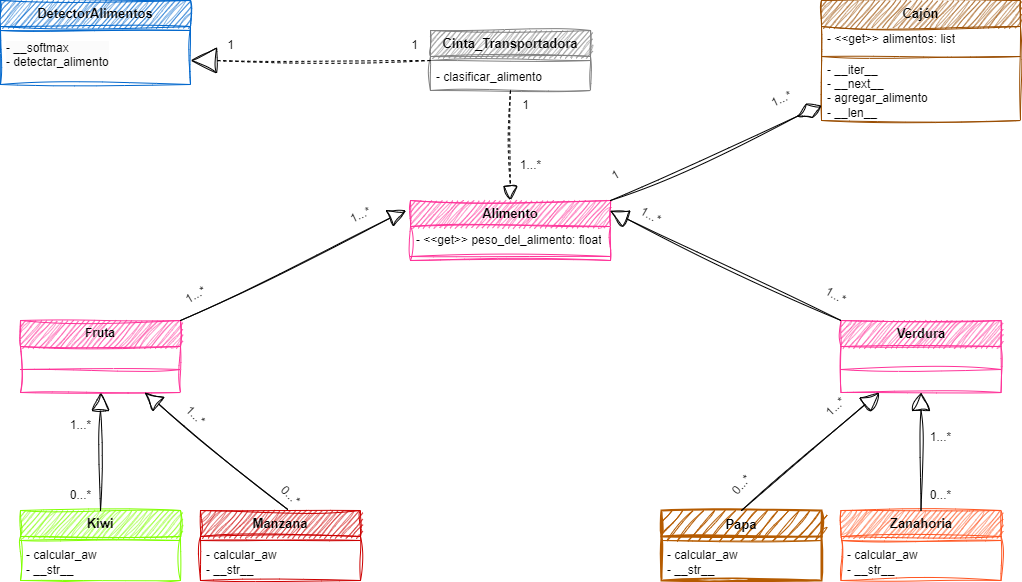

The diagram above was exported from draw.io. Its source (the exported page's mxGraphModel, read from the mxfile embedded in the PNG):
<mxGraphModel dx="1216" dy="499" grid="1" gridSize="10" guides="1" tooltips="1" connect="1" arrows="1" fold="1" page="1" pageScale="1.5" pageWidth="1169" pageHeight="826" background="none" math="0" shadow="0">
  <root>
    <mxCell id="0" style=";html=1;" />
    <mxCell id="1" style=";html=1;" parent="0" />
    <mxCell id="CoqGPW_LLS2zEvc1RFpG-5" value="&lt;font style=&quot;font-size: 13px;&quot;&gt;Alimento&lt;/font&gt;" style="swimlane;fontStyle=1;align=center;verticalAlign=middle;childLayout=stackLayout;horizontal=1;startSize=26;horizontalStack=0;resizeParent=1;resizeParentMax=0;resizeLast=0;collapsible=1;marginBottom=0;whiteSpace=wrap;html=1;fillColor=#FF3399;strokeColor=#FF3399;sketch=1;curveFitting=1;jiggle=2;" parent="1" vertex="1">
      <mxGeometry x="550" y="360" width="200" height="60" as="geometry" />
    </mxCell>
    <mxCell id="YSZzrmniR2Ds4qireLnC-23" value="- &amp;lt;&amp;lt;get&amp;gt;&amp;gt; peso_del_alimento: float" style="text;strokeColor=none;fillColor=none;align=left;verticalAlign=top;spacingLeft=4;spacingRight=4;overflow=hidden;rotatable=0;points=[[0,0.5],[1,0.5]];portConstraint=eastwest;whiteSpace=wrap;html=1;sketch=1;curveFitting=1;jiggle=2;" parent="CoqGPW_LLS2zEvc1RFpG-5" vertex="1">
      <mxGeometry y="26" width="200" height="26" as="geometry" />
    </mxCell>
    <mxCell id="CoqGPW_LLS2zEvc1RFpG-7" value="" style="line;strokeWidth=1;fillColor=none;align=left;verticalAlign=middle;spacingTop=-1;spacingLeft=3;spacingRight=3;rotatable=0;labelPosition=right;points=[];portConstraint=eastwest;strokeColor=inherit;sketch=1;curveFitting=1;jiggle=2;" parent="CoqGPW_LLS2zEvc1RFpG-5" vertex="1">
      <mxGeometry y="52" width="200" height="8" as="geometry" />
    </mxCell>
    <mxCell id="CoqGPW_LLS2zEvc1RFpG-9" value="&lt;font style=&quot;font-size: 13px;&quot;&gt;Cajón&lt;/font&gt;" style="swimlane;fontStyle=1;align=center;verticalAlign=middle;childLayout=stackLayout;horizontal=1;startSize=26;horizontalStack=0;resizeParent=1;resizeParentMax=0;resizeLast=0;collapsible=1;marginBottom=0;whiteSpace=wrap;html=1;fillColor=#994C00;strokeColor=#994C00;sketch=1;curveFitting=1;jiggle=2;" parent="1" vertex="1">
      <mxGeometry x="961" y="160" width="199" height="120" as="geometry" />
    </mxCell>
    <mxCell id="CoqGPW_LLS2zEvc1RFpG-10" value="- &amp;lt;&amp;lt;get&amp;gt;&amp;gt; alimentos: list" style="text;strokeColor=none;fillColor=none;align=left;verticalAlign=middle;spacingLeft=4;spacingRight=4;overflow=hidden;rotatable=0;points=[[0,0.5],[1,0.5]];portConstraint=eastwest;whiteSpace=wrap;html=1;sketch=1;curveFitting=1;jiggle=2;" parent="CoqGPW_LLS2zEvc1RFpG-9" vertex="1">
      <mxGeometry y="26" width="199" height="26" as="geometry" />
    </mxCell>
    <mxCell id="CoqGPW_LLS2zEvc1RFpG-11" value="" style="line;strokeWidth=1;fillColor=none;align=left;verticalAlign=middle;spacingTop=-1;spacingLeft=3;spacingRight=3;rotatable=0;labelPosition=right;points=[];portConstraint=eastwest;strokeColor=inherit;sketch=1;curveFitting=1;jiggle=2;" parent="CoqGPW_LLS2zEvc1RFpG-9" vertex="1">
      <mxGeometry y="52" width="199" height="8" as="geometry" />
    </mxCell>
    <mxCell id="CoqGPW_LLS2zEvc1RFpG-12" value="- __iter__&lt;br&gt;- __next__&lt;br&gt;- agregar_alimento&lt;br&gt;- __len__" style="text;strokeColor=none;fillColor=none;align=left;verticalAlign=middle;spacingLeft=4;spacingRight=4;overflow=hidden;rotatable=0;points=[[0,0.5],[1,0.5]];portConstraint=eastwest;whiteSpace=wrap;html=1;sketch=1;curveFitting=1;jiggle=2;" parent="CoqGPW_LLS2zEvc1RFpG-9" vertex="1">
      <mxGeometry y="60" width="199" height="60" as="geometry" />
    </mxCell>
    <mxCell id="CoqGPW_LLS2zEvc1RFpG-13" value="&lt;font style=&quot;font-size: 13px;&quot;&gt;Cinta_Transportadora&lt;/font&gt;" style="swimlane;fontStyle=1;align=center;verticalAlign=middle;childLayout=stackLayout;horizontal=1;startSize=26;horizontalStack=0;resizeParent=1;resizeParentMax=0;resizeLast=0;collapsible=1;marginBottom=0;whiteSpace=wrap;html=1;fillColor=#808080;strokeColor=#808080;sketch=1;curveFitting=1;jiggle=2;" parent="1" vertex="1">
      <mxGeometry x="570" y="190" width="160" height="60" as="geometry" />
    </mxCell>
    <mxCell id="CoqGPW_LLS2zEvc1RFpG-15" value="" style="line;strokeWidth=1;fillColor=none;align=left;verticalAlign=middle;spacingTop=-1;spacingLeft=3;spacingRight=3;rotatable=0;labelPosition=right;points=[];portConstraint=eastwest;strokeColor=inherit;sketch=1;curveFitting=1;jiggle=2;" parent="CoqGPW_LLS2zEvc1RFpG-13" vertex="1">
      <mxGeometry y="26" width="160" height="8" as="geometry" />
    </mxCell>
    <mxCell id="CoqGPW_LLS2zEvc1RFpG-16" value="- clasificar_alimento" style="text;strokeColor=none;fillColor=none;align=left;verticalAlign=middle;spacingLeft=4;spacingRight=4;overflow=hidden;rotatable=0;points=[[0,0.5],[1,0.5]];portConstraint=eastwest;whiteSpace=wrap;html=1;sketch=1;curveFitting=1;jiggle=2;" parent="CoqGPW_LLS2zEvc1RFpG-13" vertex="1">
      <mxGeometry y="34" width="160" height="26" as="geometry" />
    </mxCell>
    <mxCell id="CoqGPW_LLS2zEvc1RFpG-32" value="Fruta" style="swimlane;fontStyle=1;align=center;verticalAlign=middle;childLayout=stackLayout;horizontal=1;startSize=26;horizontalStack=0;resizeParent=1;resizeParentMax=0;resizeLast=0;collapsible=1;marginBottom=0;whiteSpace=wrap;html=1;fillColor=#FF3399;strokeColor=#FF3399;sketch=1;curveFitting=1;jiggle=2;" parent="1" vertex="1">
      <mxGeometry x="160" y="480" width="160" height="72" as="geometry" />
    </mxCell>
    <mxCell id="CoqGPW_LLS2zEvc1RFpG-34" value="" style="line;strokeWidth=1;fillColor=none;align=left;verticalAlign=middle;spacingTop=-1;spacingLeft=3;spacingRight=3;rotatable=0;labelPosition=right;points=[];portConstraint=eastwest;strokeColor=inherit;sketch=1;curveFitting=1;jiggle=2;" parent="CoqGPW_LLS2zEvc1RFpG-32" vertex="1">
      <mxGeometry y="26" width="160" height="46" as="geometry" />
    </mxCell>
    <mxCell id="CoqGPW_LLS2zEvc1RFpG-36" value="&lt;font style=&quot;font-size: 13px;&quot;&gt;Verdura&lt;/font&gt;" style="swimlane;fontStyle=1;align=center;verticalAlign=middle;childLayout=stackLayout;horizontal=1;startSize=26;horizontalStack=0;resizeParent=1;resizeParentMax=0;resizeLast=0;collapsible=1;marginBottom=0;whiteSpace=wrap;html=1;fillColor=#FF3399;strokeColor=#FF3399;sketch=1;curveFitting=1;jiggle=2;" parent="1" vertex="1">
      <mxGeometry x="980.5" y="480" width="160" height="72" as="geometry" />
    </mxCell>
    <mxCell id="CoqGPW_LLS2zEvc1RFpG-38" value="" style="line;strokeWidth=1;fillColor=none;align=left;verticalAlign=middle;spacingTop=-1;spacingLeft=3;spacingRight=3;rotatable=0;labelPosition=right;points=[];portConstraint=eastwest;strokeColor=inherit;sketch=1;curveFitting=1;jiggle=2;" parent="CoqGPW_LLS2zEvc1RFpG-36" vertex="1">
      <mxGeometry y="26" width="160" height="46" as="geometry" />
    </mxCell>
    <mxCell id="CoqGPW_LLS2zEvc1RFpG-41" value="" style="endArrow=block;endSize=16;endFill=0;html=1;rounded=0;entryX=-0.022;entryY=0.163;entryDx=0;entryDy=0;entryPerimeter=0;exitX=1;exitY=0;exitDx=0;exitDy=0;sketch=1;curveFitting=1;jiggle=2;" parent="1" source="CoqGPW_LLS2zEvc1RFpG-32" target="CoqGPW_LLS2zEvc1RFpG-5" edge="1">
      <mxGeometry width="160" relative="1" as="geometry">
        <mxPoint x="395.96" y="555" as="sourcePoint" />
        <mxPoint x="484.0399999999999" y="480.7139999999999" as="targetPoint" />
      </mxGeometry>
    </mxCell>
    <mxCell id="CoqGPW_LLS2zEvc1RFpG-51" value="" style="endArrow=block;endFill=0;endSize=24;html=1;rounded=0;entryX=1;entryY=0.5;entryDx=0;entryDy=0;exitX=0;exitY=0.5;exitDx=0;exitDy=0;sketch=1;curveFitting=1;jiggle=2;dashed=1;" parent="1" source="CoqGPW_LLS2zEvc1RFpG-13" edge="1">
      <mxGeometry width="160" relative="1" as="geometry">
        <mxPoint x="540.0000000000002" y="202.40614999304302" as="sourcePoint" />
        <mxPoint x="330" y="220" as="targetPoint" />
      </mxGeometry>
    </mxCell>
    <mxCell id="YSZzrmniR2Ds4qireLnC-1" value="&lt;font style=&quot;font-size: 13px;&quot;&gt;Manzana&lt;/font&gt;" style="swimlane;fontStyle=1;align=center;verticalAlign=middle;childLayout=stackLayout;horizontal=1;startSize=26;horizontalStack=0;resizeParent=1;resizeParentMax=0;resizeLast=0;collapsible=1;marginBottom=0;whiteSpace=wrap;html=1;fillColor=#CC0000;strokeColor=#CC0000;sketch=1;curveFitting=1;jiggle=2;" parent="1" vertex="1">
      <mxGeometry x="340" y="670" width="160" height="70" as="geometry" />
    </mxCell>
    <mxCell id="YSZzrmniR2Ds4qireLnC-3" value="" style="line;strokeWidth=1;fillColor=none;align=left;verticalAlign=middle;spacingTop=-1;spacingLeft=3;spacingRight=3;rotatable=0;labelPosition=right;points=[];portConstraint=eastwest;strokeColor=inherit;sketch=1;curveFitting=1;jiggle=2;" parent="YSZzrmniR2Ds4qireLnC-1" vertex="1">
      <mxGeometry y="26" width="160" height="8" as="geometry" />
    </mxCell>
    <mxCell id="YSZzrmniR2Ds4qireLnC-4" value="- calcular_aw&lt;br style=&quot;border-color: var(--border-color);&quot;&gt;- __str__" style="text;strokeColor=none;fillColor=none;align=left;verticalAlign=middle;spacingLeft=4;spacingRight=4;overflow=hidden;rotatable=0;points=[[0,0.5],[1,0.5]];portConstraint=eastwest;whiteSpace=wrap;html=1;sketch=1;curveFitting=1;jiggle=2;" parent="YSZzrmniR2Ds4qireLnC-1" vertex="1">
      <mxGeometry y="34" width="160" height="36" as="geometry" />
    </mxCell>
    <mxCell id="YSZzrmniR2Ds4qireLnC-5" value="&lt;font style=&quot;font-size: 13px;&quot;&gt;Kiwi&lt;/font&gt;" style="swimlane;fontStyle=1;align=center;verticalAlign=middle;childLayout=stackLayout;horizontal=1;startSize=26;horizontalStack=0;resizeParent=1;resizeParentMax=0;resizeLast=0;collapsible=1;marginBottom=0;whiteSpace=wrap;html=1;fillColor=#80FF00;strokeColor=#80FF00;sketch=1;curveFitting=1;jiggle=2;" parent="1" vertex="1">
      <mxGeometry x="160" y="670" width="160" height="70" as="geometry" />
    </mxCell>
    <mxCell id="YSZzrmniR2Ds4qireLnC-7" value="" style="line;strokeWidth=1;fillColor=none;align=left;verticalAlign=middle;spacingTop=-1;spacingLeft=3;spacingRight=3;rotatable=0;labelPosition=right;points=[];portConstraint=eastwest;strokeColor=inherit;sketch=1;curveFitting=1;jiggle=2;" parent="YSZzrmniR2Ds4qireLnC-5" vertex="1">
      <mxGeometry y="26" width="160" height="8" as="geometry" />
    </mxCell>
    <mxCell id="YSZzrmniR2Ds4qireLnC-8" value="- calcular_aw&lt;br&gt;- __str__" style="text;strokeColor=none;fillColor=none;align=left;verticalAlign=middle;spacingLeft=4;spacingRight=4;overflow=hidden;rotatable=0;points=[[0,0.5],[1,0.5]];portConstraint=eastwest;whiteSpace=wrap;html=1;sketch=1;curveFitting=1;jiggle=2;" parent="YSZzrmniR2Ds4qireLnC-5" vertex="1">
      <mxGeometry y="34" width="160" height="36" as="geometry" />
    </mxCell>
    <mxCell id="YSZzrmniR2Ds4qireLnC-9" value="&lt;font style=&quot;font-size: 13px;&quot;&gt;Papa&lt;/font&gt;" style="swimlane;fontStyle=1;align=center;verticalAlign=top;childLayout=stackLayout;horizontal=1;startSize=26;horizontalStack=0;resizeParent=1;resizeParentMax=0;resizeLast=0;collapsible=1;marginBottom=0;whiteSpace=wrap;html=1;fillColor=#B55B00;strokeColor=#B55B00;strokeWidth=2;sketch=1;curveFitting=1;jiggle=2;" parent="1" vertex="1">
      <mxGeometry x="801" y="670" width="160" height="70" as="geometry" />
    </mxCell>
    <mxCell id="YSZzrmniR2Ds4qireLnC-11" value="" style="line;strokeWidth=1;fillColor=none;align=left;verticalAlign=middle;spacingTop=-1;spacingLeft=3;spacingRight=3;rotatable=0;labelPosition=right;points=[];portConstraint=eastwest;strokeColor=inherit;sketch=1;curveFitting=1;jiggle=2;" parent="YSZzrmniR2Ds4qireLnC-9" vertex="1">
      <mxGeometry y="26" width="160" height="8" as="geometry" />
    </mxCell>
    <mxCell id="YSZzrmniR2Ds4qireLnC-12" value="- calcular_aw&lt;br style=&quot;border-color: var(--border-color);&quot;&gt;- __str__" style="text;strokeColor=none;fillColor=none;align=left;verticalAlign=middle;spacingLeft=4;spacingRight=4;overflow=hidden;rotatable=0;points=[[0,0.5],[1,0.5]];portConstraint=eastwest;whiteSpace=wrap;html=1;sketch=1;curveFitting=1;jiggle=2;" parent="YSZzrmniR2Ds4qireLnC-9" vertex="1">
      <mxGeometry y="34" width="160" height="36" as="geometry" />
    </mxCell>
    <mxCell id="YSZzrmniR2Ds4qireLnC-13" value="&lt;font style=&quot;font-size: 13px;&quot;&gt;Zanahoria&lt;/font&gt;" style="swimlane;fontStyle=1;align=center;verticalAlign=middle;childLayout=stackLayout;horizontal=1;startSize=26;horizontalStack=0;resizeParent=1;resizeParentMax=0;resizeLast=0;collapsible=1;marginBottom=0;whiteSpace=wrap;html=1;fillColor=#FF5521;strokeColor=#FF5521;sketch=1;curveFitting=1;jiggle=2;" parent="1" vertex="1">
      <mxGeometry x="980.5" y="670" width="160" height="70" as="geometry" />
    </mxCell>
    <mxCell id="YSZzrmniR2Ds4qireLnC-15" value="" style="line;strokeWidth=1;fillColor=none;align=left;verticalAlign=middle;spacingTop=-1;spacingLeft=3;spacingRight=3;rotatable=0;labelPosition=right;points=[];portConstraint=eastwest;strokeColor=inherit;sketch=1;curveFitting=1;jiggle=2;" parent="YSZzrmniR2Ds4qireLnC-13" vertex="1">
      <mxGeometry y="26" width="160" height="8" as="geometry" />
    </mxCell>
    <mxCell id="YSZzrmniR2Ds4qireLnC-16" value="- calcular_aw&lt;br style=&quot;border-color: var(--border-color);&quot;&gt;- __str__" style="text;strokeColor=none;fillColor=none;align=left;verticalAlign=middle;spacingLeft=4;spacingRight=4;overflow=hidden;rotatable=0;points=[[0,0.5],[1,0.5]];portConstraint=eastwest;whiteSpace=wrap;html=1;sketch=1;curveFitting=1;jiggle=2;" parent="YSZzrmniR2Ds4qireLnC-13" vertex="1">
      <mxGeometry y="34" width="160" height="36" as="geometry" />
    </mxCell>
    <mxCell id="YSZzrmniR2Ds4qireLnC-17" value="" style="endArrow=block;endSize=16;endFill=0;html=1;rounded=0;entryX=0.997;entryY=0.172;entryDx=0;entryDy=0;entryPerimeter=0;exitX=0;exitY=0;exitDx=0;exitDy=0;sketch=1;curveFitting=1;jiggle=2;" parent="1" source="CoqGPW_LLS2zEvc1RFpG-36" target="CoqGPW_LLS2zEvc1RFpG-5" edge="1">
      <mxGeometry width="160" relative="1" as="geometry">
        <mxPoint x="840" y="560" as="sourcePoint" />
        <mxPoint x="976" y="419" as="targetPoint" />
      </mxGeometry>
    </mxCell>
    <mxCell id="YSZzrmniR2Ds4qireLnC-18" value="" style="endArrow=block;endSize=16;endFill=0;html=1;rounded=0;exitX=0.5;exitY=0;exitDx=0;exitDy=0;sketch=1;curveFitting=1;jiggle=2;" parent="1" source="YSZzrmniR2Ds4qireLnC-5" target="CoqGPW_LLS2zEvc1RFpG-32" edge="1">
      <mxGeometry width="160" relative="1" as="geometry">
        <mxPoint x="190" y="722" as="sourcePoint" />
        <mxPoint x="326" y="581" as="targetPoint" />
      </mxGeometry>
    </mxCell>
    <mxCell id="YSZzrmniR2Ds4qireLnC-20" value="" style="endArrow=block;endSize=16;endFill=0;html=1;rounded=0;exitX=0.5;exitY=0;exitDx=0;exitDy=0;sketch=1;curveFitting=1;jiggle=2;" parent="1" source="YSZzrmniR2Ds4qireLnC-9" target="CoqGPW_LLS2zEvc1RFpG-36" edge="1">
      <mxGeometry width="160" relative="1" as="geometry">
        <mxPoint x="801" y="721" as="sourcePoint" />
        <mxPoint x="840" y="641" as="targetPoint" />
      </mxGeometry>
    </mxCell>
    <mxCell id="YSZzrmniR2Ds4qireLnC-21" value="" style="endArrow=block;endSize=16;endFill=0;html=1;rounded=0;exitX=0.546;exitY=-0.014;exitDx=0;exitDy=0;exitPerimeter=0;sketch=1;curveFitting=1;jiggle=2;" parent="1" source="YSZzrmniR2Ds4qireLnC-1" target="CoqGPW_LLS2zEvc1RFpG-32" edge="1">
      <mxGeometry width="160" relative="1" as="geometry">
        <mxPoint x="440" y="721" as="sourcePoint" />
        <mxPoint x="479" y="641" as="targetPoint" />
      </mxGeometry>
    </mxCell>
    <mxCell id="YSZzrmniR2Ds4qireLnC-22" value="" style="endArrow=block;endSize=16;endFill=0;html=1;rounded=0;exitX=0.5;exitY=0;exitDx=0;exitDy=0;sketch=1;curveFitting=1;jiggle=2;" parent="1" source="YSZzrmniR2Ds4qireLnC-13" target="CoqGPW_LLS2zEvc1RFpG-36" edge="1">
      <mxGeometry width="160" relative="1" as="geometry">
        <mxPoint x="1062" y="724" as="sourcePoint" />
        <mxPoint x="980" y="646" as="targetPoint" />
      </mxGeometry>
    </mxCell>
    <mxCell id="1DPCd-kY8sun2-mEE1ae-2" value="" style="endArrow=block;dashed=1;endFill=0;endSize=12;html=1;rounded=0;sketch=1;curveFitting=1;jiggle=2;" parent="1" source="CoqGPW_LLS2zEvc1RFpG-13" target="CoqGPW_LLS2zEvc1RFpG-5" edge="1">
      <mxGeometry width="160" relative="1" as="geometry">
        <mxPoint x="620.28" y="246.00199999999998" as="sourcePoint" />
        <mxPoint x="619.72" y="398.78" as="targetPoint" />
      </mxGeometry>
    </mxCell>
    <mxCell id="1DPCd-kY8sun2-mEE1ae-7" value="1" style="text;html=1;align=center;verticalAlign=middle;resizable=0;points=[];autosize=1;strokeColor=none;fillColor=none;sketch=1;curveFitting=1;jiggle=2;" parent="1" vertex="1">
      <mxGeometry x="355" y="190" width="30" height="30" as="geometry" />
    </mxCell>
    <mxCell id="1DPCd-kY8sun2-mEE1ae-8" value="1" style="text;html=1;align=center;verticalAlign=middle;resizable=0;points=[];autosize=1;strokeColor=none;fillColor=none;sketch=1;curveFitting=1;jiggle=2;" parent="1" vertex="1">
      <mxGeometry x="539" y="190" width="30" height="30" as="geometry" />
    </mxCell>
    <mxCell id="1DPCd-kY8sun2-mEE1ae-10" value="1...*" style="text;html=1;align=center;verticalAlign=middle;resizable=0;points=[];autosize=1;strokeColor=none;fillColor=none;sketch=1;curveFitting=1;jiggle=2;rotation=-25;" parent="1" vertex="1">
      <mxGeometry x="901" y="244" width="40" height="30" as="geometry" />
    </mxCell>
    <mxCell id="1DPCd-kY8sun2-mEE1ae-11" value="1" style="text;html=1;align=center;verticalAlign=middle;resizable=0;points=[];autosize=1;strokeColor=none;fillColor=none;sketch=1;curveFitting=1;jiggle=2;" parent="1" vertex="1">
      <mxGeometry x="650" y="250" width="30" height="30" as="geometry" />
    </mxCell>
    <mxCell id="1DPCd-kY8sun2-mEE1ae-12" value="1...*" style="text;html=1;align=center;verticalAlign=middle;resizable=0;points=[];autosize=1;strokeColor=none;fillColor=none;sketch=1;curveFitting=1;jiggle=2;" parent="1" vertex="1">
      <mxGeometry x="650" y="310" width="40" height="30" as="geometry" />
    </mxCell>
    <mxCell id="1DPCd-kY8sun2-mEE1ae-13" value="0...*" style="text;html=1;align=center;verticalAlign=middle;resizable=0;points=[];autosize=1;strokeColor=none;fillColor=none;rotation=45;sketch=1;curveFitting=1;jiggle=2;" parent="1" vertex="1">
      <mxGeometry x="410" y="640" width="40" height="30" as="geometry" />
    </mxCell>
    <mxCell id="1DPCd-kY8sun2-mEE1ae-14" value="0...*" style="text;html=1;align=center;verticalAlign=middle;resizable=0;points=[];autosize=1;strokeColor=none;fillColor=none;rotation=-49;sketch=1;curveFitting=1;jiggle=2;" parent="1" vertex="1">
      <mxGeometry x="861" y="630" width="40" height="30" as="geometry" />
    </mxCell>
    <mxCell id="1DPCd-kY8sun2-mEE1ae-15" value="0...*" style="text;html=1;align=center;verticalAlign=middle;resizable=0;points=[];autosize=1;strokeColor=none;fillColor=none;sketch=1;curveFitting=1;jiggle=2;" parent="1" vertex="1">
      <mxGeometry x="200" y="640" width="40" height="30" as="geometry" />
    </mxCell>
    <mxCell id="1DPCd-kY8sun2-mEE1ae-16" value="0...*" style="text;html=1;align=center;verticalAlign=middle;resizable=0;points=[];autosize=1;strokeColor=none;fillColor=none;sketch=1;curveFitting=1;jiggle=2;" parent="1" vertex="1">
      <mxGeometry x="1060" y="640" width="40" height="30" as="geometry" />
    </mxCell>
    <mxCell id="1DPCd-kY8sun2-mEE1ae-17" value="1...*" style="text;html=1;align=center;verticalAlign=middle;resizable=0;points=[];autosize=1;strokeColor=none;fillColor=none;rotation=-30;sketch=1;curveFitting=1;jiggle=2;" parent="1" vertex="1">
      <mxGeometry x="315" y="440" width="40" height="30" as="geometry" />
    </mxCell>
    <mxCell id="1DPCd-kY8sun2-mEE1ae-18" value="1...*" style="text;html=1;align=center;verticalAlign=middle;resizable=0;points=[];autosize=1;strokeColor=none;fillColor=none;rotation=30;sketch=1;curveFitting=1;jiggle=2;" parent="1" vertex="1">
      <mxGeometry x="955" y="440" width="40" height="30" as="geometry" />
    </mxCell>
    <mxCell id="1DPCd-kY8sun2-mEE1ae-19" value="1...*" style="text;html=1;align=center;verticalAlign=middle;resizable=0;points=[];autosize=1;strokeColor=none;fillColor=none;rotation=0;sketch=1;curveFitting=1;jiggle=2;" parent="1" vertex="1">
      <mxGeometry x="200" y="570" width="40" height="30" as="geometry" />
    </mxCell>
    <mxCell id="1DPCd-kY8sun2-mEE1ae-20" value="1...*" style="text;html=1;align=center;verticalAlign=middle;resizable=0;points=[];autosize=1;strokeColor=none;fillColor=none;rotation=-25;sketch=1;curveFitting=1;jiggle=2;" parent="1" vertex="1">
      <mxGeometry x="480" y="360" width="40" height="30" as="geometry" />
    </mxCell>
    <mxCell id="1DPCd-kY8sun2-mEE1ae-21" value="1...*" style="text;html=1;align=center;verticalAlign=middle;resizable=0;points=[];autosize=1;strokeColor=none;fillColor=none;rotation=30;sketch=1;curveFitting=1;jiggle=2;" parent="1" vertex="1">
      <mxGeometry x="770" y="360" width="40" height="30" as="geometry" />
    </mxCell>
    <mxCell id="1DPCd-kY8sun2-mEE1ae-22" value="1...*" style="text;html=1;align=center;verticalAlign=middle;resizable=0;points=[];autosize=1;strokeColor=none;fillColor=none;rotation=45;sketch=1;curveFitting=1;jiggle=2;" parent="1" vertex="1">
      <mxGeometry x="315" y="560" width="40" height="30" as="geometry" />
    </mxCell>
    <mxCell id="1DPCd-kY8sun2-mEE1ae-23" value="1...*" style="text;html=1;align=center;verticalAlign=middle;resizable=0;points=[];autosize=1;strokeColor=none;fillColor=none;rotation=-43;sketch=1;curveFitting=1;jiggle=2;" parent="1" vertex="1">
      <mxGeometry x="955" y="552" width="40" height="30" as="geometry" />
    </mxCell>
    <mxCell id="1DPCd-kY8sun2-mEE1ae-24" value="1...*" style="text;html=1;align=center;verticalAlign=middle;resizable=0;points=[];autosize=1;strokeColor=none;fillColor=none;rotation=0;sketch=1;curveFitting=1;jiggle=2;" parent="1" vertex="1">
      <mxGeometry x="1060" y="582" width="40" height="30" as="geometry" />
    </mxCell>
    <mxCell id="1DPCd-kY8sun2-mEE1ae-30" value="&lt;font style=&quot;font-size: 13px;&quot;&gt;DetectorAlimentos&lt;/font&gt;" style="swimlane;fontStyle=1;align=center;verticalAlign=middle;childLayout=stackLayout;horizontal=1;startSize=26;horizontalStack=0;resizeParent=1;resizeParentMax=0;resizeLast=0;collapsible=1;marginBottom=0;whiteSpace=wrap;html=1;fillColor=#0066CC;strokeColor=#0066CC;strokeWidth=1;sketch=1;curveFitting=1;jiggle=2;" parent="1" vertex="1">
      <mxGeometry x="140" y="160" width="190" height="84" as="geometry" />
    </mxCell>
    <mxCell id="1DPCd-kY8sun2-mEE1ae-31" value="" style="line;strokeWidth=1;fillColor=none;align=left;verticalAlign=middle;spacingTop=-1;spacingLeft=3;spacingRight=3;rotatable=0;labelPosition=right;points=[];portConstraint=eastwest;strokeColor=inherit;sketch=1;curveFitting=1;jiggle=2;" parent="1DPCd-kY8sun2-mEE1ae-30" vertex="1">
      <mxGeometry y="26" width="190" height="8" as="geometry" />
    </mxCell>
    <mxCell id="1DPCd-kY8sun2-mEE1ae-34" value="&lt;p style=&quot;border-color: var(--border-color); color: rgb(0, 0, 0); font-family: Helvetica; font-size: 12px; font-style: normal; font-variant-ligatures: normal; font-variant-caps: normal; font-weight: 400; letter-spacing: normal; orphans: 2; text-align: left; text-indent: 0px; text-transform: none; widows: 2; word-spacing: 0px; -webkit-text-stroke-width: 0px; background-color: rgb(251, 251, 251); text-decoration-thickness: initial; text-decoration-style: initial; text-decoration-color: initial; margin: 0px 0px 0px 4px;&quot;&gt;- __softmax&lt;/p&gt;&lt;p style=&quot;border-color: var(--border-color); color: rgb(0, 0, 0); font-family: Helvetica; font-size: 12px; font-style: normal; font-variant-ligatures: normal; font-variant-caps: normal; font-weight: 400; letter-spacing: normal; orphans: 2; text-align: left; text-indent: 0px; text-transform: none; widows: 2; word-spacing: 0px; -webkit-text-stroke-width: 0px; background-color: rgb(251, 251, 251); text-decoration-thickness: initial; text-decoration-style: initial; text-decoration-color: initial; margin: 0px 0px 0px 4px;&quot;&gt;- detectar_alimento&lt;/p&gt;" style="text;whiteSpace=wrap;html=1;sketch=1;curveFitting=1;jiggle=2;" parent="1DPCd-kY8sun2-mEE1ae-30" vertex="1">
      <mxGeometry y="34" width="190" height="50" as="geometry" />
    </mxCell>
    <mxCell id="grWjn7hl3RgZrbaiPD8_-2" value="1" style="text;html=1;align=center;verticalAlign=middle;resizable=0;points=[];autosize=1;strokeColor=none;fillColor=none;sketch=1;curveFitting=1;jiggle=2;rotation=-30;" parent="1" vertex="1">
      <mxGeometry x="740" y="320" width="30" height="30" as="geometry" />
    </mxCell>
    <mxCell id="1DPCd-kY8sun2-mEE1ae-1" value="" style="endArrow=diamondThin;endFill=0;endSize=24;html=1;rounded=0;hachureGap=4;fontFamily=Architects Daughter;fontSource=https%3A%2F%2Ffonts.googleapis.com%2Fcss%3Ffamily%3DArchitects%2BDaughter;fontSize=16;sketch=1;curveFitting=1;jiggle=2;exitX=1;exitY=0;exitDx=0;exitDy=0;" parent="1" source="CoqGPW_LLS2zEvc1RFpG-5" target="CoqGPW_LLS2zEvc1RFpG-9" edge="1">
      <mxGeometry width="160" relative="1" as="geometry">
        <mxPoint x="971" y="80.0031239935588" as="sourcePoint" />
        <mxPoint x="920" y="290" as="targetPoint" />
      </mxGeometry>
    </mxCell>
  </root>
</mxGraphModel>